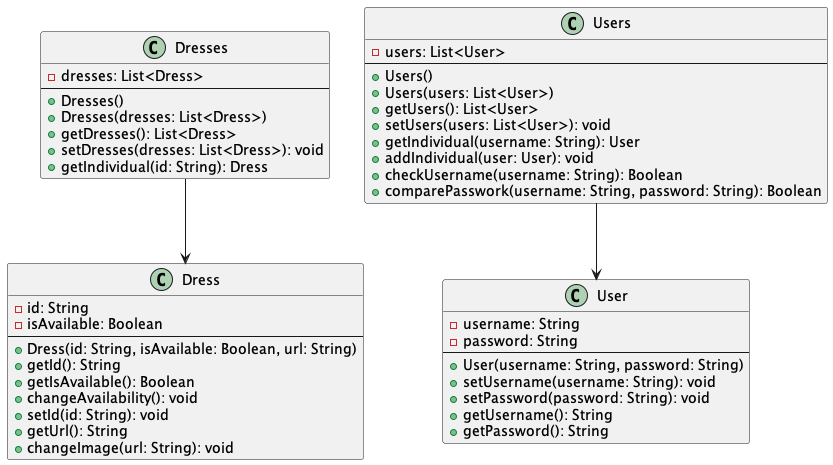

The diagram above was rendered by PlantUML. Its source (embedded in the PNG):
@startuml

class Dress {
  - id: String
  - isAvailable: Boolean
  --
  + Dress(id: String, isAvailable: Boolean, url: String)
  + getId(): String
  + getIsAvailable(): Boolean
  + changeAvailability(): void 
  + setId(id: String): void
  + getUrl(): String
  + changeImage(url: String): void
}

class Dresses {
  - dresses: List<Dress>
  --
  + Dresses()
  + Dresses(dresses: List<Dress>)
  + getDresses(): List<Dress>
  + setDresses(dresses: List<Dress>): void
  + getIndividual(id: String): Dress
}

class User {
  - username: String
  - password: String
  --
  + User(username: String, password: String)
  + setUsername(username: String): void
  + setPassword(password: String): void
  + getUsername(): String
  + getPassword(): String
}

class Users {
  - users: List<User>
  --
  + Users()
  + Users(users: List<User>)
  + getUsers(): List<User>
  + setUsers(users: List<User>): void
  + getIndividual(username: String): User
  + addIndividual(user: User): void
  + checkUsername(username: String): Boolean
  + comparePasswork(username: String, password: String): Boolean
}

Dresses --> Dress
Users --> User
@enduml